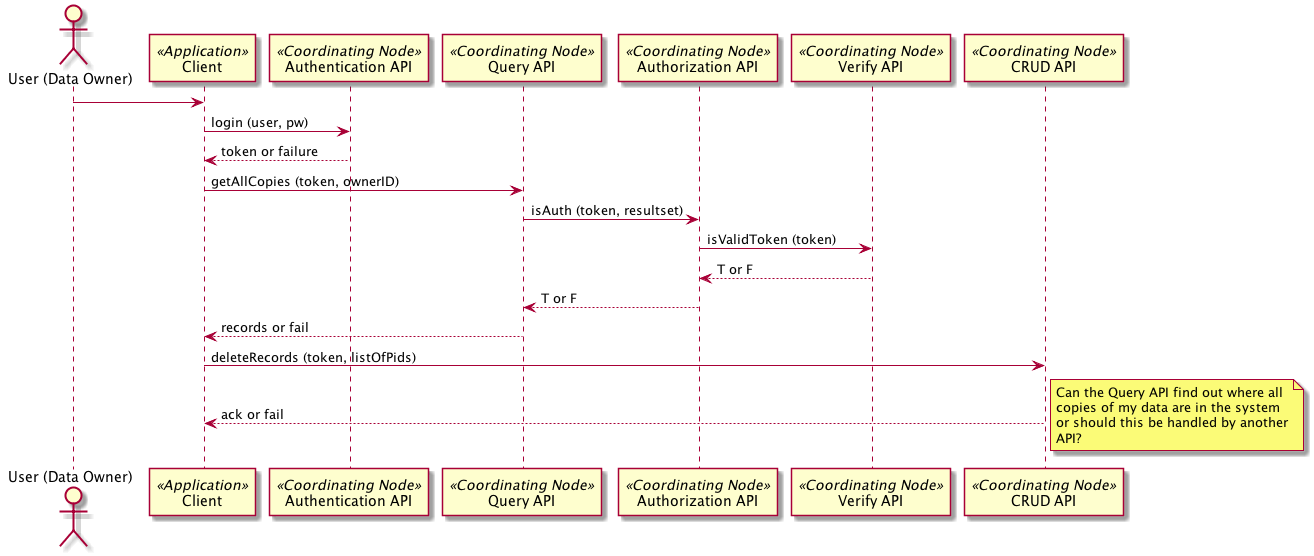

The diagram above was rendered by PlantUML. Its source (embedded in the PNG):
@startuml images/23_seq.png

 actor "User (Data Owner)" as user
 participant "Client" as app_client << Application >>
 user -> app_client
 participant "Authentication API" as c_authenticate << Coordinating Node >>
 app_client -> c_authenticate: login (user, pw)
 app_client <-- c_authenticate: token or failure
 participant "Query API" as c_query << Coordinating Node >>
 app_client -> c_query: getAllCopies (token, ownerID)
 participant "Authorization API" as c_authorize << Coordinating Node >>
 c_query -> c_authorize: isAuth (token, resultset)
 participant "Verify API" as c_ver << Coordinating Node >>
 c_authorize -> c_ver: isValidToken (token)
 c_authorize <-- c_ver: T or F
 c_query <-- c_authorize: T or F
 app_client <-- c_query: records or fail
 participant "CRUD API" as c_crud << Coordinating Node >>
 app_client -> c_crud: deleteRecords (token, listOfPids)
 app_client <-- c_crud: ack or fail
 note right
 Can the Query API find out where all
 copies of my data are in the system
 or should this be handled by another
 API?
 end note
 @enduml